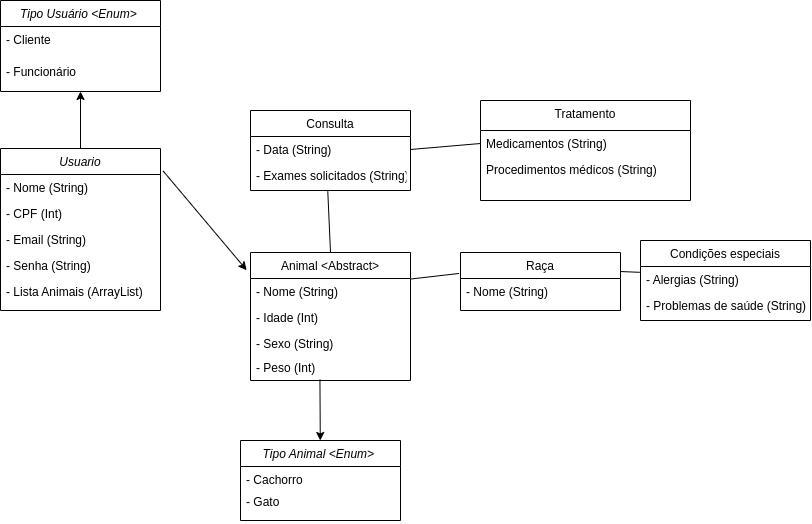

The diagram above was exported from draw.io. Its source (the exported page's mxGraphModel, read from the mxfile embedded in the PNG):
<mxGraphModel dx="1257" dy="690" grid="1" gridSize="10" guides="1" tooltips="1" connect="1" arrows="1" fold="1" page="1" pageScale="1" pageWidth="827" pageHeight="1169" math="0" shadow="0">
  <root>
    <mxCell id="WIyWlLk6GJQsqaUBKTNV-0" />
    <mxCell id="WIyWlLk6GJQsqaUBKTNV-1" parent="WIyWlLk6GJQsqaUBKTNV-0" />
    <mxCell id="_8sN4HyeJUrgsrv1FkcK-2" value="Consulta" style="swimlane;fontStyle=0;align=center;verticalAlign=top;childLayout=stackLayout;horizontal=1;startSize=26;horizontalStack=0;resizeParent=1;resizeLast=0;collapsible=1;marginBottom=0;rounded=0;shadow=0;strokeWidth=1;" parent="WIyWlLk6GJQsqaUBKTNV-1" vertex="1">
      <mxGeometry x="550" y="130" width="160" height="80" as="geometry">
        <mxRectangle x="550" y="140" width="160" height="26" as="alternateBounds" />
      </mxGeometry>
    </mxCell>
    <mxCell id="_8sN4HyeJUrgsrv1FkcK-3" value="- Data (String)" style="text;align=left;verticalAlign=top;spacingLeft=4;spacingRight=4;overflow=hidden;rotatable=0;points=[[0,0.5],[1,0.5]];portConstraint=eastwest;" parent="_8sN4HyeJUrgsrv1FkcK-2" vertex="1">
      <mxGeometry y="26" width="160" height="26" as="geometry" />
    </mxCell>
    <mxCell id="_8sN4HyeJUrgsrv1FkcK-5" value="- Exames solicitados (String)" style="text;align=left;verticalAlign=top;spacingLeft=4;spacingRight=4;overflow=hidden;rotatable=0;points=[[0,0.5],[1,0.5]];portConstraint=eastwest;rounded=0;shadow=0;html=0;" parent="_8sN4HyeJUrgsrv1FkcK-2" vertex="1">
      <mxGeometry y="52" width="160" height="26" as="geometry" />
    </mxCell>
    <mxCell id="_8sN4HyeJUrgsrv1FkcK-6" value="Tratamento" style="swimlane;fontStyle=0;align=center;verticalAlign=top;childLayout=stackLayout;horizontal=1;startSize=30;horizontalStack=0;resizeParent=1;resizeLast=0;collapsible=1;marginBottom=0;rounded=0;shadow=0;strokeWidth=1;" parent="WIyWlLk6GJQsqaUBKTNV-1" vertex="1">
      <mxGeometry x="780" y="120" width="210" height="100" as="geometry">
        <mxRectangle x="550" y="140" width="160" height="26" as="alternateBounds" />
      </mxGeometry>
    </mxCell>
    <mxCell id="_8sN4HyeJUrgsrv1FkcK-7" value="Medicamentos (String)" style="text;align=left;verticalAlign=top;spacingLeft=4;spacingRight=4;overflow=hidden;rotatable=0;points=[[0,0.5],[1,0.5]];portConstraint=eastwest;" parent="_8sN4HyeJUrgsrv1FkcK-6" vertex="1">
      <mxGeometry y="30" width="210" height="26" as="geometry" />
    </mxCell>
    <mxCell id="_8sN4HyeJUrgsrv1FkcK-8" value="Procedimentos médicos (String)" style="text;align=left;verticalAlign=top;spacingLeft=4;spacingRight=4;overflow=hidden;rotatable=0;points=[[0,0.5],[1,0.5]];portConstraint=eastwest;rounded=0;shadow=0;html=0;" parent="_8sN4HyeJUrgsrv1FkcK-6" vertex="1">
      <mxGeometry y="56" width="210" height="26" as="geometry" />
    </mxCell>
    <mxCell id="_8sN4HyeJUrgsrv1FkcK-11" value="Condições especiais" style="swimlane;fontStyle=0;align=center;verticalAlign=top;childLayout=stackLayout;horizontal=1;startSize=26;horizontalStack=0;resizeParent=1;resizeLast=0;collapsible=1;marginBottom=0;rounded=0;shadow=0;strokeWidth=1;" parent="WIyWlLk6GJQsqaUBKTNV-1" vertex="1">
      <mxGeometry x="940" y="260" width="170" height="80" as="geometry">
        <mxRectangle x="550" y="140" width="160" height="26" as="alternateBounds" />
      </mxGeometry>
    </mxCell>
    <mxCell id="_8sN4HyeJUrgsrv1FkcK-12" value="- Alergias (String)" style="text;align=left;verticalAlign=top;spacingLeft=4;spacingRight=4;overflow=hidden;rotatable=0;points=[[0,0.5],[1,0.5]];portConstraint=eastwest;" parent="_8sN4HyeJUrgsrv1FkcK-11" vertex="1">
      <mxGeometry y="26" width="170" height="26" as="geometry" />
    </mxCell>
    <mxCell id="_8sN4HyeJUrgsrv1FkcK-13" value="- Problemas de saúde (String)" style="text;align=left;verticalAlign=top;spacingLeft=4;spacingRight=4;overflow=hidden;rotatable=0;points=[[0,0.5],[1,0.5]];portConstraint=eastwest;rounded=0;shadow=0;html=0;" parent="_8sN4HyeJUrgsrv1FkcK-11" vertex="1">
      <mxGeometry y="52" width="170" height="26" as="geometry" />
    </mxCell>
    <mxCell id="wX9OvSWhrFDJE6glR3fV-6" value="Animal &lt;Abstract&gt;" style="swimlane;fontStyle=0;align=center;verticalAlign=top;childLayout=stackLayout;horizontal=1;startSize=26;horizontalStack=0;resizeParent=1;resizeLast=0;collapsible=1;marginBottom=0;rounded=0;shadow=0;strokeWidth=1;" parent="WIyWlLk6GJQsqaUBKTNV-1" vertex="1">
      <mxGeometry x="550" y="272" width="160" height="128" as="geometry">
        <mxRectangle x="550" y="140" width="160" height="26" as="alternateBounds" />
      </mxGeometry>
    </mxCell>
    <mxCell id="wX9OvSWhrFDJE6glR3fV-7" value="- Nome (String)" style="text;align=left;verticalAlign=top;spacingLeft=4;spacingRight=4;overflow=hidden;rotatable=0;points=[[0,0.5],[1,0.5]];portConstraint=eastwest;" parent="wX9OvSWhrFDJE6glR3fV-6" vertex="1">
      <mxGeometry y="26" width="160" height="26" as="geometry" />
    </mxCell>
    <mxCell id="wX9OvSWhrFDJE6glR3fV-8" value="- Idade (Int)" style="text;align=left;verticalAlign=top;spacingLeft=4;spacingRight=4;overflow=hidden;rotatable=0;points=[[0,0.5],[1,0.5]];portConstraint=eastwest;rounded=0;shadow=0;html=0;" parent="wX9OvSWhrFDJE6glR3fV-6" vertex="1">
      <mxGeometry y="52" width="160" height="26" as="geometry" />
    </mxCell>
    <mxCell id="wX9OvSWhrFDJE6glR3fV-9" value="- Sexo (String)" style="text;align=left;verticalAlign=top;spacingLeft=4;spacingRight=4;overflow=hidden;rotatable=0;points=[[0,0.5],[1,0.5]];portConstraint=eastwest;rounded=0;shadow=0;html=0;" parent="wX9OvSWhrFDJE6glR3fV-6" vertex="1">
      <mxGeometry y="78" width="160" height="26" as="geometry" />
    </mxCell>
    <mxCell id="x4J_qPEMSrqUbuur9Nxr-0" value="Tipo Usuário &lt;Enum&gt; " style="swimlane;fontStyle=2;align=center;verticalAlign=top;childLayout=stackLayout;horizontal=1;startSize=26;horizontalStack=0;resizeParent=1;resizeLast=0;collapsible=1;marginBottom=0;rounded=0;shadow=0;strokeWidth=1;" vertex="1" parent="WIyWlLk6GJQsqaUBKTNV-1">
      <mxGeometry x="300" y="20" width="160" height="91" as="geometry">
        <mxRectangle x="230" y="140" width="160" height="26" as="alternateBounds" />
      </mxGeometry>
    </mxCell>
    <mxCell id="x4J_qPEMSrqUbuur9Nxr-26" value="- Cliente" style="text;align=left;verticalAlign=top;spacingLeft=4;spacingRight=4;overflow=hidden;rotatable=0;points=[[0,0.5],[1,0.5]];portConstraint=eastwest;rounded=0;shadow=0;html=0;" vertex="1" parent="x4J_qPEMSrqUbuur9Nxr-0">
      <mxGeometry y="26" width="160" height="32" as="geometry" />
    </mxCell>
    <mxCell id="x4J_qPEMSrqUbuur9Nxr-25" value="- Funcionário" style="text;align=left;verticalAlign=top;spacingLeft=4;spacingRight=4;overflow=hidden;rotatable=0;points=[[0,0.5],[1,0.5]];portConstraint=eastwest;rounded=0;shadow=0;html=0;" vertex="1" parent="x4J_qPEMSrqUbuur9Nxr-0">
      <mxGeometry y="58" width="160" height="22" as="geometry" />
    </mxCell>
    <mxCell id="x4J_qPEMSrqUbuur9Nxr-4" value="Raça" style="swimlane;fontStyle=0;align=center;verticalAlign=top;childLayout=stackLayout;horizontal=1;startSize=26;horizontalStack=0;resizeParent=1;resizeLast=0;collapsible=1;marginBottom=0;rounded=0;shadow=0;strokeWidth=1;" vertex="1" parent="WIyWlLk6GJQsqaUBKTNV-1">
      <mxGeometry x="760" y="272" width="160" height="58" as="geometry">
        <mxRectangle x="550" y="140" width="160" height="26" as="alternateBounds" />
      </mxGeometry>
    </mxCell>
    <mxCell id="x4J_qPEMSrqUbuur9Nxr-5" value="- Nome (String)" style="text;align=left;verticalAlign=top;spacingLeft=4;spacingRight=4;overflow=hidden;rotatable=0;points=[[0,0.5],[1,0.5]];portConstraint=eastwest;" vertex="1" parent="x4J_qPEMSrqUbuur9Nxr-4">
      <mxGeometry y="26" width="160" height="26" as="geometry" />
    </mxCell>
    <mxCell id="x4J_qPEMSrqUbuur9Nxr-8" value="" style="endArrow=classic;html=1;rounded=0;exitX=0.434;exitY=0.966;exitDx=0;exitDy=0;exitPerimeter=0;" edge="1" parent="WIyWlLk6GJQsqaUBKTNV-1" source="x4J_qPEMSrqUbuur9Nxr-23" target="x4J_qPEMSrqUbuur9Nxr-29">
      <mxGeometry width="50" height="50" relative="1" as="geometry">
        <mxPoint x="640" y="370" as="sourcePoint" />
        <mxPoint x="560" y="450" as="targetPoint" />
      </mxGeometry>
    </mxCell>
    <mxCell id="x4J_qPEMSrqUbuur9Nxr-11" value="Usuario" style="swimlane;fontStyle=2;align=center;verticalAlign=top;childLayout=stackLayout;horizontal=1;startSize=26;horizontalStack=0;resizeParent=1;resizeLast=0;collapsible=1;marginBottom=0;rounded=0;shadow=0;strokeWidth=1;" vertex="1" parent="WIyWlLk6GJQsqaUBKTNV-1">
      <mxGeometry x="300" y="168" width="160" height="162" as="geometry">
        <mxRectangle x="230" y="140" width="160" height="26" as="alternateBounds" />
      </mxGeometry>
    </mxCell>
    <mxCell id="x4J_qPEMSrqUbuur9Nxr-12" value="- Nome (String)" style="text;align=left;verticalAlign=top;spacingLeft=4;spacingRight=4;overflow=hidden;rotatable=0;points=[[0,0.5],[1,0.5]];portConstraint=eastwest;" vertex="1" parent="x4J_qPEMSrqUbuur9Nxr-11">
      <mxGeometry y="26" width="160" height="26" as="geometry" />
    </mxCell>
    <mxCell id="x4J_qPEMSrqUbuur9Nxr-13" value="- CPF (Int)" style="text;align=left;verticalAlign=top;spacingLeft=4;spacingRight=4;overflow=hidden;rotatable=0;points=[[0,0.5],[1,0.5]];portConstraint=eastwest;rounded=0;shadow=0;html=0;" vertex="1" parent="x4J_qPEMSrqUbuur9Nxr-11">
      <mxGeometry y="52" width="160" height="26" as="geometry" />
    </mxCell>
    <mxCell id="x4J_qPEMSrqUbuur9Nxr-15" value="- Email (String)" style="text;align=left;verticalAlign=top;spacingLeft=4;spacingRight=4;overflow=hidden;rotatable=0;points=[[0,0.5],[1,0.5]];portConstraint=eastwest;rounded=0;shadow=0;html=0;" vertex="1" parent="x4J_qPEMSrqUbuur9Nxr-11">
      <mxGeometry y="78" width="160" height="26" as="geometry" />
    </mxCell>
    <mxCell id="x4J_qPEMSrqUbuur9Nxr-16" value="- Senha (String)" style="text;align=left;verticalAlign=top;spacingLeft=4;spacingRight=4;overflow=hidden;rotatable=0;points=[[0,0.5],[1,0.5]];portConstraint=eastwest;rounded=0;shadow=0;html=0;" vertex="1" parent="x4J_qPEMSrqUbuur9Nxr-11">
      <mxGeometry y="104" width="160" height="26" as="geometry" />
    </mxCell>
    <mxCell id="wX9OvSWhrFDJE6glR3fV-3" value="- Lista Animais (ArrayList)" style="text;align=left;verticalAlign=top;spacingLeft=4;spacingRight=4;overflow=hidden;rotatable=0;points=[[0,0.5],[1,0.5]];portConstraint=eastwest;rounded=0;shadow=0;html=0;" parent="x4J_qPEMSrqUbuur9Nxr-11" vertex="1">
      <mxGeometry y="130" width="160" height="32" as="geometry" />
    </mxCell>
    <mxCell id="x4J_qPEMSrqUbuur9Nxr-19" value="" style="endArrow=none;html=1;rounded=0;entryX=-0.008;entryY=0.361;entryDx=0;entryDy=0;entryPerimeter=0;exitX=1.003;exitY=0.207;exitDx=0;exitDy=0;exitPerimeter=0;" edge="1" parent="WIyWlLk6GJQsqaUBKTNV-1" source="wX9OvSWhrFDJE6glR3fV-6" target="x4J_qPEMSrqUbuur9Nxr-4">
      <mxGeometry width="50" height="50" relative="1" as="geometry">
        <mxPoint x="700" y="260" as="sourcePoint" />
        <mxPoint x="750" y="210" as="targetPoint" />
      </mxGeometry>
    </mxCell>
    <mxCell id="x4J_qPEMSrqUbuur9Nxr-20" value="" style="endArrow=none;html=1;rounded=0;exitX=0.999;exitY=0.328;exitDx=0;exitDy=0;exitPerimeter=0;entryX=-0.004;entryY=0.224;entryDx=0;entryDy=0;entryPerimeter=0;" edge="1" parent="WIyWlLk6GJQsqaUBKTNV-1" source="x4J_qPEMSrqUbuur9Nxr-4" target="_8sN4HyeJUrgsrv1FkcK-12">
      <mxGeometry width="50" height="50" relative="1" as="geometry">
        <mxPoint x="950" y="300" as="sourcePoint" />
        <mxPoint x="1000" y="250" as="targetPoint" />
      </mxGeometry>
    </mxCell>
    <mxCell id="x4J_qPEMSrqUbuur9Nxr-21" value="" style="endArrow=none;html=1;rounded=0;exitX=0.5;exitY=0;exitDx=0;exitDy=0;entryX=0.483;entryY=1.104;entryDx=0;entryDy=0;entryPerimeter=0;" edge="1" parent="WIyWlLk6GJQsqaUBKTNV-1" source="wX9OvSWhrFDJE6glR3fV-6" target="_8sN4HyeJUrgsrv1FkcK-5">
      <mxGeometry width="50" height="50" relative="1" as="geometry">
        <mxPoint x="920" y="100" as="sourcePoint" />
        <mxPoint x="970" y="50" as="targetPoint" />
      </mxGeometry>
    </mxCell>
    <mxCell id="x4J_qPEMSrqUbuur9Nxr-22" value="" style="endArrow=none;html=1;rounded=0;exitX=1;exitY=0.5;exitDx=0;exitDy=0;entryX=0;entryY=0.5;entryDx=0;entryDy=0;" edge="1" parent="WIyWlLk6GJQsqaUBKTNV-1" source="_8sN4HyeJUrgsrv1FkcK-3" target="_8sN4HyeJUrgsrv1FkcK-7">
      <mxGeometry width="50" height="50" relative="1" as="geometry">
        <mxPoint x="710" y="195" as="sourcePoint" />
        <mxPoint x="970" y="50" as="targetPoint" />
      </mxGeometry>
    </mxCell>
    <mxCell id="x4J_qPEMSrqUbuur9Nxr-23" value="- Peso (Int)" style="text;align=left;verticalAlign=top;spacingLeft=4;spacingRight=4;overflow=hidden;rotatable=0;points=[[0,0.5],[1,0.5]];portConstraint=eastwest;rounded=0;shadow=0;html=0;" vertex="1" parent="WIyWlLk6GJQsqaUBKTNV-1">
      <mxGeometry x="550" y="374" width="160" height="26" as="geometry" />
    </mxCell>
    <mxCell id="x4J_qPEMSrqUbuur9Nxr-27" value="" style="endArrow=classic;html=1;rounded=0;exitX=1.017;exitY=-0.131;exitDx=0;exitDy=0;exitPerimeter=0;entryX=-0.024;entryY=0.138;entryDx=0;entryDy=0;entryPerimeter=0;" edge="1" parent="WIyWlLk6GJQsqaUBKTNV-1" source="x4J_qPEMSrqUbuur9Nxr-12" target="wX9OvSWhrFDJE6glR3fV-6">
      <mxGeometry width="50" height="50" relative="1" as="geometry">
        <mxPoint x="490" y="260" as="sourcePoint" />
        <mxPoint x="540" y="210" as="targetPoint" />
      </mxGeometry>
    </mxCell>
    <mxCell id="x4J_qPEMSrqUbuur9Nxr-28" value="" style="endArrow=classic;html=1;rounded=0;exitX=0.5;exitY=0;exitDx=0;exitDy=0;entryX=0.5;entryY=1;entryDx=0;entryDy=0;" edge="1" parent="WIyWlLk6GJQsqaUBKTNV-1" source="x4J_qPEMSrqUbuur9Nxr-11" target="x4J_qPEMSrqUbuur9Nxr-0">
      <mxGeometry width="50" height="50" relative="1" as="geometry">
        <mxPoint x="490" y="260" as="sourcePoint" />
        <mxPoint x="540" y="210" as="targetPoint" />
      </mxGeometry>
    </mxCell>
    <mxCell id="x4J_qPEMSrqUbuur9Nxr-29" value="Tipo Animal &lt;Enum&gt; " style="swimlane;fontStyle=2;align=center;verticalAlign=top;childLayout=stackLayout;horizontal=1;startSize=26;horizontalStack=0;resizeParent=1;resizeLast=0;collapsible=1;marginBottom=0;rounded=0;shadow=0;strokeWidth=1;" vertex="1" parent="WIyWlLk6GJQsqaUBKTNV-1">
      <mxGeometry x="540" y="460" width="160" height="80" as="geometry">
        <mxRectangle x="230" y="140" width="160" height="26" as="alternateBounds" />
      </mxGeometry>
    </mxCell>
    <mxCell id="x4J_qPEMSrqUbuur9Nxr-31" value="- Cachorro" style="text;align=left;verticalAlign=top;spacingLeft=4;spacingRight=4;overflow=hidden;rotatable=0;points=[[0,0.5],[1,0.5]];portConstraint=eastwest;rounded=0;shadow=0;html=0;" vertex="1" parent="x4J_qPEMSrqUbuur9Nxr-29">
      <mxGeometry y="26" width="160" height="22" as="geometry" />
    </mxCell>
    <mxCell id="x4J_qPEMSrqUbuur9Nxr-30" value="- Gato" style="text;align=left;verticalAlign=top;spacingLeft=4;spacingRight=4;overflow=hidden;rotatable=0;points=[[0,0.5],[1,0.5]];portConstraint=eastwest;rounded=0;shadow=0;html=0;" vertex="1" parent="x4J_qPEMSrqUbuur9Nxr-29">
      <mxGeometry y="48" width="160" height="32" as="geometry" />
    </mxCell>
  </root>
</mxGraphModel>